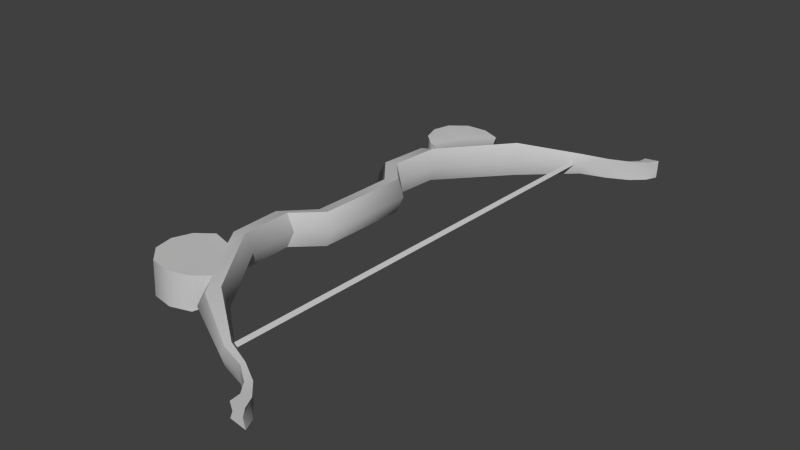 # Source: girlweapon.blend  (saved by Blender 2.74.0; exported with 4.5.12 LTS)
import bpy
from mathutils import Matrix  # noqa: F401  (used for matrix-valued properties, if any)

bpy.ops.wm.read_factory_settings(use_empty=True)
scene = bpy.context.scene
scene.name = 'Scene'

# ---- collections
col_collection_1 = bpy.data.collections.new('Collection 1'); scene.collection.children.link(col_collection_1)

# ---- materials (node trees are filled in below, after node groups)
mat_01___default_002 = bpy.data.materials.new('01 - Default.002')
mat_01___default_002.alpha_threshold = 0.0
mat_01___default_002.use_transparent_shadow = False
mat_01___default_002.diffuse_color = (0.5882, 0.5882, 0.5882, 1.0)
mat_01___default_002.specular_color = (0.9, 0.9, 0.9)
mat_01___default_002.roughness = 0.5
mat_01___default_002.specular_intensity = 0.0

# ---- material node trees

# ---- world
world_world = bpy.data.worlds.new('World'); scene.world = world_world
world_world.color = (0.05088, 0.05088, 0.05088)
world_world.use_sun_shadow = False
world_world.sun_shadow_jitter_overblur = 0.0
world_world.cycles.sampling_method = 'MANUAL'
world_world.cycles.sample_map_resolution = 256

# ---- meshes
me_untitled_002 = bpy.data.meshes.new('Untitled.002')
me_untitled_002.from_pydata([(-210.8, 688.7, 110.1), (-243.8, 688.5, 110.5), (151.4, 353.0, 39.13), (157.4, 240.1, 36.01), (125.7, 240.0, 32.8), (28.67, 528.2, 63.72), (6.836, 509.5, 52.93), (-102.7, 603.2, 90.42), (-108.7, 592.4, 86.13), (-193.0, 644.2, 105.2), (-205.8, 637.2, 102.4), (57.7, 486.3, 62.64), (120.2, 352.9, 35.86), (157.5, 532.5, 43.33), (198.5, 459.7, 36.17), (125.7, 391.2, 51.28), (105.0, 175.1, 41.95), (75.28, 183.1, 38.65), (-158.5, 619.5, 99.22), (-162.4, 612.8, 94.91), (-209.5, 666.9, 108.7), (-233.0, 664.6, 107.6), (-241.4, 688.1, 130.2), (110.4, 346.8, 74.55), (-97.5, 608.3, 108.7), (-191.2, 643.6, 122.4), (-202.3, 637.1, 123.8), (-208.3, 688.4, 125.7), (175.7, 236.6, 63.27), (-159.5, 612.5, 117.3), (-210.1, 666.4, 125.5), (-227.2, 664.3, 127.8), (130.4, 351.4, 109.4), (135.9, 238.5, 106.4), (115.6, 236.1, 71.59), (35.7, 527.2, 114.4), (-97.59, 602.5, 127.4), (42.19, 537.2, 87.86), (17.52, 507.9, 130.0), (-102.2, 591.5, 132.8), (-153.6, 618.8, 134.8), (-154.9, 621.5, 116.9), (-156.2, 611.8, 139.7), (-188.3, 643.6, 139.4), (-204.9, 666.2, 141.4), (-199.9, 636.3, 145.3), (-227.3, 663.8, 148.8), (169.5, 347.3, 66.36), (159.5, 351.8, 97.64), (165.5, 238.9, 94.52), (81.08, 520.8, 115.9), (129.9, 459.6, 107.9), (85.48, 181.6, 112.2), (65.29, 184.2, 77.51), (113.1, 173.9, 100.5), (-206.5, 688.1, 141.3), (-238.4, 687.7, 149.9), (2.174, 499.2, 92.64), (-108.1, 586.5, 109.7), (125.0, 168.9, 68.93), (193.8, 500.5, 66.09), (123.4, -194.3, 24.27), (127.6, -81.33, 25.97), (117.5, -79.16, 64.95), (113.5, -189.9, 63.25), (33.96, -371.7, 44.77), (-96.54, -449.3, 68.27), (-91.25, -455.1, 86.29), (47.59, -381.6, 68.52), (11.9, -352.8, 34.78), (-102.6, -438.4, 64.43), (-152.1, -466.6, 76.36), (-148.5, -469.3, 93.94), (-156.1, -459.7, 72.34), (-186.3, -492.0, 81.33), (-202.5, -514.9, 83.85), (-203.2, -515.2, 100.6), (-184.5, -492.0, 98.47), (-199.2, -484.9, 78.75), (-226.1, -512.9, 82.83), (61.25, -329.3, 36.52), (72.73, -345.0, 65.78), (152.4, -233.4, 56.98), (172.7, -189.4, 55.06), (154.6, -194.1, 27.68), (159.3, -81.2, 29.32), (124.5, -302.4, 20.21), (156.9, -232.0, 17.14), (76.49, -25.31, 34.19), (66.54, -28.18, 73.04), (106.2, -17.13, 37.98), (75.49, 78.89, 36.51), (65.49, 78.01, 75.34), (105.1, 78.99, 40.0), (-203.6, -536.8, 84.29), (-206.7, -537.2, 100.6), (-236.6, -537.0, 84.73), (177.5, -78.61, 56.63), (7.131, -344.2, 74.89), (-102.1, -433.5, 88.23), (-153.0, -460.1, 94.75), (-220.3, -513.4, 103.0), (-195.7, -485.7, 100.1), (126.0, -11.79, 65.13), (125.4, 78.54, 67.05), (193.5, -261.0, 50.72), (206.9, -300.7, 48.07), (137.8, -82.82, 99.59), (40.99, -372.8, 95.45), (-91.4, -450.1, 105.3), (22.58, -354.3, 111.8), (-96.18, -439.4, 111.1), (-147.2, -467.3, 111.9), (-149.9, -460.6, 117.1), (-181.6, -492.7, 115.4), (-198.0, -515.6, 116.5), (-193.3, -485.8, 121.7), (-220.4, -513.7, 124.0), (133.6, -195.8, 97.89), (162.7, -195.3, 86.12), (167.4, -82.38, 87.76), (134.4, -303.8, 91.84), (171.3, -374.8, 85.29), (211.5, -301.4, 81.2), (86.7, -26.8, 107.8), (114.3, -18.31, 96.42), (85.69, 77.4, 110.1), (113.2, 77.81, 98.51), (-199.3, -537.4, 115.5), (-231.2, -537.8, 124.1), (-96.87, 573.8, 107.6), (-87.66, 573.8, 111.4), (-89.02, 574.0, 101.5), (-93.88, 65.21, 96.94), (-86.03, 65.39, 90.83), (-84.67, 65.19, 100.7), (-81.68, -443.4, 89.97), (-83.05, -443.2, 80.13), (113.2, 538.1, 49.59), (190.0, 501.1, 38.19), (148.8, 391.0, 70.12), (185.7, 419.8, 37.14), (154.7, 391.1, 40.86), (72.62, 522.0, 54.88), (67.75, 501.1, 83.58), (64.42, 485.4, 111.1), (132.4, 390.2, 99.75), (121.6, 536.8, 110.6), (198.4, 499.9, 99.22), (165.9, 531.2, 104.4), (207.0, 458.5, 97.2), (194.1, 418.6, 98.17), (163.1, 389.8, 101.9), (128.1, -232.9, 29.19), (117.1, -379.7, 19.67), (193.4, -341.4, 9.855), (188.2, -260.2, 12.23), (201.5, -299.9, 9.574), (161.3, -373.4, 13.66), (76.36, -364.4, 25.62), (69.21, -330.5, 93.93), (127.0, -381.2, 91.3), (198.1, -261.7, 83.86), (136.1, -234.1, 86.61), (203.4, -342.9, 81.49), (166.8, -233.5, 88.77), (86.29, -365.8, 97.25), (-228.7, -537.4, 103.7), (-90.89, -443.4, 86.23), (121.5, 460.8, 46.87), (76.49, 521.4, 82.78), (202.4, 459.2, 64.07), (189.5, 419.2, 65.04), (158.5, 390.5, 68.76), (122.4, -380.5, 58.17), (81.7, -365.2, 64.12), (166.7, -374.1, 52.16), (161.3, 531.9, 71.23), (162.2, -232.8, 55.64), (117.0, 537.5, 77.49), (198.8, -342.2, 48.35)], [], [(4, 34, 23), (5, 7, 24), (7, 5, 6), (7, 18, 41), (8, 19, 18), (20, 30, 25), (10, 21, 20), (5, 37, 144), (6, 5, 11), (11, 15, 12), (140, 47, 2), (15, 2, 12), (4, 12, 2), (11, 143, 169), (143, 138, 169), (13, 139, 169), (14, 141, 169), (142, 15, 169), (15, 11, 169), (17, 53, 34), (16, 17, 4), (17, 91, 92), (91, 17, 16), (138, 13, 169), (139, 14, 169), (141, 142, 169), (9, 25, 41), (19, 10, 9), (0, 27, 30), (21, 1, 0), (3, 2, 47), (6, 12, 23), (8, 6, 57), (19, 8, 58), (31, 21, 10), (59, 16, 3), (93, 16, 59), (170, 179, 138), (60, 139, 13), (172, 141, 14), (142, 173, 140), (139, 60, 171), (13, 138, 179), (141, 172, 173), (143, 11, 144), (0, 1, 22), (10, 19, 29), (22, 1, 21), (21, 31, 22), (23, 34, 33), (35, 37, 24), (36, 39, 38), (36, 24, 41), (39, 36, 40), (44, 43, 25), (45, 43, 44), (35, 145, 144), (38, 145, 35), (145, 38, 32), (140, 146, 48), (146, 32, 48), (33, 49, 48), (145, 51, 50), (50, 51, 147), (149, 51, 148), (150, 51, 151), (152, 51, 146), (146, 51, 145), (52, 33, 34), (54, 49, 33), (52, 53, 92), (54, 52, 126), (147, 51, 149), (148, 51, 150), (151, 51, 152), (43, 40, 41), (42, 40, 43), (55, 44, 30), (46, 44, 55), (49, 28, 47), (38, 57, 23), (39, 58, 57), (42, 29, 58), (31, 26, 45), (59, 28, 49), (127, 104, 59), (147, 179, 170), (60, 177, 149), (172, 171, 150), (152, 146, 140), (171, 60, 148), (147, 149, 177), (151, 152, 173), (50, 170, 144), (55, 27, 22), (45, 26, 29), (22, 31, 46), (46, 56, 22), (64, 63, 62), (65, 68, 67), (66, 70, 69), (66, 67, 72), (70, 66, 71), (75, 74, 77), (78, 74, 75), (65, 80, 81), (69, 80, 65), (80, 69, 61), (82, 153, 84), (153, 61, 84), (62, 85, 84), (80, 86, 159), (159, 86, 154), (158, 86, 155), (157, 86, 156), (87, 86, 153), (153, 86, 80), (88, 62, 63), (90, 85, 62), (88, 89, 92), (90, 88, 91), (154, 86, 158), (155, 86, 157), (156, 86, 87), (74, 71, 72), (73, 71, 74), (94, 75, 76), (79, 75, 94), (85, 97, 83), (69, 98, 64), (70, 99, 98), (73, 100, 99), (101, 102, 78), (103, 97, 85), (93, 104, 103), (175, 159, 154), (158, 155, 180), (157, 156, 105), (87, 153, 82), (155, 157, 106), (154, 158, 176), (178, 105, 156), (81, 80, 159), (94, 95, 167), (78, 102, 100), (167, 101, 79), (79, 96, 167), (107, 63, 64), (108, 109, 67), (109, 108, 110), (109, 112, 72), (111, 113, 112), (115, 76, 77), (116, 117, 115), (108, 68, 81), (110, 108, 160), (160, 163, 118), (82, 83, 119), (163, 119, 118), (107, 118, 119), (160, 166, 121), (166, 161, 121), (122, 164, 121), (123, 162, 121), (165, 163, 121), (163, 160, 121), (124, 89, 63), (125, 124, 107), (124, 126, 92), (126, 124, 125), (161, 122, 121), (164, 123, 121), (162, 165, 121), (114, 77, 72), (113, 116, 114), (128, 95, 76), (117, 129, 128), (120, 119, 83), (110, 118, 64), (111, 110, 98), (113, 111, 99), (101, 117, 116), (103, 125, 120), (127, 125, 103), (166, 175, 174), (176, 180, 164), (123, 106, 105), (82, 163, 165), (164, 180, 106), (122, 161, 174), (162, 105, 178), (166, 160, 81), (128, 129, 167), (116, 113, 100), (167, 129, 117), (117, 101, 167), (130, 133, 135), (131, 135, 134), (130, 132, 134), (134, 133, 130), (135, 133, 168), (134, 135, 136), (168, 133, 134), (134, 137, 168), (12, 4, 23), (37, 5, 24), (8, 7, 6), (24, 7, 41), (7, 8, 18), (9, 20, 25), (9, 10, 20), (11, 5, 144), (6, 11, 12), (15, 140, 2), (3, 4, 2), (4, 17, 34), (3, 16, 4), (53, 17, 92), (93, 91, 16), (18, 9, 41), (18, 19, 9), (20, 0, 30), (20, 21, 0), (28, 3, 47), (57, 6, 23), (58, 8, 57), (29, 19, 58), (26, 31, 10), (28, 59, 3), (104, 93, 59), (143, 170, 138), (177, 60, 13), (171, 172, 14), (15, 142, 140), (14, 139, 171), (177, 13, 179), (142, 141, 173), (170, 143, 144), (27, 0, 22), (26, 10, 29), (32, 23, 33), (36, 35, 24), (35, 36, 38), (40, 36, 41), (42, 39, 40), (30, 44, 25), (46, 45, 44), (37, 35, 144), (146, 145, 32), (47, 140, 48), (32, 33, 48), (53, 52, 34), (52, 54, 33), (126, 52, 92), (127, 54, 126), (25, 43, 41), (45, 42, 43), (27, 55, 30), (56, 46, 55), (48, 49, 47), (32, 38, 23), (38, 39, 57), (39, 42, 58), (46, 31, 45), (54, 59, 49), (54, 127, 59), (50, 147, 170), (148, 60, 149), (151, 172, 150), (173, 152, 140), (150, 171, 148), (179, 147, 177), (172, 151, 173), (145, 50, 144), (56, 55, 22), (42, 45, 29), (61, 64, 62), (66, 65, 67), (65, 66, 69), (71, 66, 72), (73, 70, 71), (76, 75, 77), (79, 78, 75), (68, 65, 81), (153, 80, 61), (83, 82, 84), (61, 62, 84), (89, 88, 63), (88, 90, 62), (91, 88, 92), (93, 90, 91), (77, 74, 72), (78, 73, 74), (95, 94, 76), (96, 79, 94), (84, 85, 83), (61, 69, 64), (69, 70, 98), (70, 73, 99), (79, 101, 78), (90, 103, 85), (90, 93, 103), (174, 175, 154), (176, 158, 180), (106, 157, 105), (178, 87, 82), (180, 155, 106), (174, 154, 176), (87, 178, 156), (175, 81, 159), (96, 94, 167), (73, 78, 100), (118, 107, 64), (68, 108, 67), (111, 109, 110), (67, 109, 72), (109, 111, 112), (114, 115, 77), (114, 116, 115), (160, 108, 81), (110, 160, 118), (163, 82, 119), (120, 107, 119), (107, 124, 63), (120, 125, 107), (89, 124, 92), (127, 126, 125), (112, 114, 72), (112, 113, 114), (115, 128, 76), (115, 117, 128), (97, 120, 83), (98, 110, 64), (99, 111, 98), (100, 113, 99), (102, 101, 116), (97, 103, 120), (104, 127, 103), (161, 166, 174), (122, 176, 164), (162, 123, 105), (178, 82, 165), (123, 164, 106), (176, 122, 174), (165, 162, 178), (175, 166, 81), (95, 128, 167), (102, 116, 100), (131, 130, 135), (132, 131, 134), (136, 135, 168), (137, 134, 136)])
me_untitled_002.polygons.foreach_set('use_smooth', [True] * 352)
_k = set([(0, 1), (0, 20), (0, 27), (1, 21), (1, 22), (2, 3), (2, 15), (3, 16), (4, 12), (4, 17), (4, 34), (5, 7), (5, 11), (6, 8), (6, 12), (7, 18), (8, 19), (9, 18), (9, 20), (10, 19), (10, 21), (11, 143), (11, 144), (13, 138), (13, 139), (14, 139), (14, 141), (15, 140), (15, 142), (16, 93), (17, 91), (22, 56), (27, 55), (32, 33), (32, 38), (33, 34), (33, 52), (35, 36), (35, 145), (36, 40), (38, 39), (39, 42), (40, 43), (42, 45), (43, 44), (44, 55), (45, 46), (46, 56), (48, 49), (48, 146), (49, 54), (50, 145), (50, 147), (52, 126), (54, 127), (55, 56), (61, 62), (61, 69), (62, 63), (62, 88), (63, 107), (65, 66), (65, 80), (66, 71), (69, 70), (70, 73), (71, 74), (73, 78), (74, 75), (75, 94), (78, 79), (79, 96), (80, 81), (80, 159), (81, 160), (82, 153), (82, 163), (84, 85), (84, 153), (85, 90), (87, 153), (87, 156), (88, 91), (90, 93), (94, 95), (94, 96), (95, 128), (96, 167), (107, 118), (107, 124), (108, 109), (108, 160), (109, 112), (110, 111), (110, 118), (111, 113), (112, 114), (113, 116), (114, 115), (115, 128), (116, 117), (117, 129), (119, 120), (119, 163), (120, 125), (122, 161), (122, 164), (123, 162), (123, 164), (124, 126), (125, 127), (128, 129), (129, 167), (130, 133), (131, 135), (132, 134), (133, 168), (134, 137), (135, 136), (138, 143), (140, 146), (141, 142), (144, 145), (146, 152), (147, 149), (148, 149), (148, 150), (150, 151), (151, 152), (154, 158), (154, 159), (155, 157), (155, 158), (156, 157), (160, 166), (161, 166), (162, 165), (163, 165)])
me_untitled_002.attributes.new('sharp_edge', 'BOOLEAN', 'EDGE').data.foreach_set('value', [ (min(e.vertices), max(e.vertices)) in _k for e in me_untitled_002.edges])
_uv = me_untitled_002.uv_layers.new(name='UVChannel_1')
_uv.uv.foreach_set('vector', [0.2838, 0.4637, 0.2583, 0.4637, 0.2575, 0.5257, 0.2519, 0.6376, 0.1944, 0.7079, 0.2053, 0.7178, 0.1944, 0.7079, 0.2519, 0.6376, 0.2375, 0.6319, 0.1944, 0.7079, 0.1718, 0.7361, 0.1808, 0.7427, 0.1887, 0.7038, 0.1667, 0.7314, 0.1718, 0.7361, 0.1473, 0.7751, 0.1604, 0.7771, 0.167, 0.7626, 0.1477, 0.7543, 0.1342, 0.7717, 0.1473, 0.7751, 0.2519, 0.6376, 0.2723, 0.6509, 0.2846, 0.6276, 0.2375, 0.6319, 0.2519, 0.6376, 0.2637, 0.612, 0.2637, 0.612, 0.2905, 0.5509, 0.2827, 0.5257, 0.3174, 0.5534, 0.3254, 0.5257, 0.3006, 0.5257, 0.2905, 0.5509, 0.3006, 0.5257, 0.2827, 0.5257, 0.2838, 0.4637, 0.2827, 0.5257, 0.3006, 0.5257, 0.4219, 0.3933, 0.4321, 0.4144, 0.384, 0.4169, 0.4321, 0.4144, 0.4233, 0.4409, 0.384, 0.4169, 0.4029, 0.4615, 0.3752, 0.4665, 0.384, 0.4169, 0.3525, 0.4557, 0.339, 0.4346, 0.384, 0.4169, 0.3381, 0.4082, 0.3502, 0.3931, 0.384, 0.4169, 0.3502, 0.3931, 0.4219, 0.3933, 0.384, 0.4169, 0.2677, 0.4212, 0.2427, 0.4212, 0.2583, 0.4637, 0.2851, 0.4212, 0.2677, 0.4212, 0.2838, 0.4637, 0.2677, 0.4212, 0.2683, 0.3663, 0.2425, 0.3663, 0.2683, 0.3663, 0.2677, 0.4212, 0.2851, 0.4212, 0.4233, 0.4409, 0.4029, 0.4615, 0.384, 0.4169, 0.3752, 0.4665, 0.3525, 0.4557, 0.384, 0.4169, 0.339, 0.4346, 0.3381, 0.4082, 0.384, 0.4169, 0.1559, 0.7575, 0.167, 0.7626, 0.1808, 0.7427, 0.1667, 0.7314, 0.1477, 0.7543, 0.1559, 0.7575, 0.1462, 0.7844, 0.1572, 0.7884, 0.1604, 0.7771, 0.1342, 0.7717, 0.1265, 0.784, 0.1462, 0.7844, 0.3016, 0.4637, 0.3006, 0.5257, 0.3254, 0.5257, 0.2375, 0.6319, 0.2827, 0.5257, 0.2575, 0.5257, 0.1887, 0.7038, 0.2375, 0.6319, 0.2148, 0.6221, 0.1667, 0.7314, 0.1887, 0.7038, 0.1763, 0.6958, 0.1244, 0.7639, 0.1342, 0.7717, 0.1477, 0.7543, 0.3108, 0.4212, 0.2851, 0.4212, 0.3016, 0.4637, 0.2855, 0.3663, 0.2851, 0.4212, 0.3108, 0.4212, 0.1472, 0.6629, 0.1472, 0.6362, 0.1711, 0.6356, 0.1472, 0.5817, 0.1711, 0.5814, 0.1711, 0.6081, 0.1472, 0.5336, 0.1711, 0.5336, 0.1711, 0.5575, 0.1711, 0.5086, 0.1472, 0.5085, 0.1472, 0.5024, 0.1711, 0.5814, 0.1472, 0.5817, 0.1472, 0.5576, 0.1711, 0.6081, 0.1711, 0.6356, 0.1472, 0.6362, 0.1711, 0.5336, 0.1472, 0.5336, 0.1472, 0.5085, 0.1711, 0.6621, 0.1711, 0.6844, 0.1472, 0.6756, 0.1462, 0.7844, 0.1265, 0.784, 0.1293, 0.7961, 0.1477, 0.7543, 0.1667, 0.7314, 0.1559, 0.723, 0.1165, 0.7762, 0.1265, 0.784, 0.1342, 0.7717, 0.1342, 0.7717, 0.1244, 0.7639, 0.1165, 0.7762, 0.2575, 0.5257, 0.2583, 0.4637, 0.2838, 0.4637, 0.2519, 0.6376, 0.2723, 0.6509, 0.2053, 0.7178, 0.1944, 0.7079, 0.1887, 0.7038, 0.2375, 0.6319, 0.1944, 0.7079, 0.2053, 0.7178, 0.1808, 0.7427, 0.1887, 0.7038, 0.1944, 0.7079, 0.1718, 0.7361, 0.1473, 0.7751, 0.1559, 0.7575, 0.167, 0.7626, 0.1477, 0.7543, 0.1559, 0.7575, 0.1473, 0.7751, 0.2519, 0.6376, 0.2637, 0.612, 0.2846, 0.6276, 0.2375, 0.6319, 0.2637, 0.612, 0.2519, 0.6376, 0.2637, 0.612, 0.2375, 0.6319, 0.2827, 0.5257, 0.3174, 0.5534, 0.2905, 0.5509, 0.3006, 0.5257, 0.2905, 0.5509, 0.2827, 0.5257, 0.3006, 0.5257, 0.2838, 0.4637, 0.3016, 0.4637, 0.3006, 0.5257, 0.4219, 0.3933, 0.384, 0.4169, 0.4321, 0.4144, 0.4321, 0.4144, 0.384, 0.4169, 0.4233, 0.4409, 0.4029, 0.4615, 0.384, 0.4169, 0.3752, 0.4665, 0.3525, 0.4557, 0.384, 0.4169, 0.339, 0.4346, 0.3381, 0.4082, 0.384, 0.4169, 0.3502, 0.3931, 0.3502, 0.3931, 0.384, 0.4169, 0.4219, 0.3933, 0.2677, 0.4212, 0.2838, 0.4637, 0.2583, 0.4637, 0.2851, 0.4212, 0.3016, 0.4637, 0.2838, 0.4637, 0.2677, 0.4212, 0.2427, 0.4212, 0.2425, 0.3663, 0.2851, 0.4212, 0.2677, 0.4212, 0.2683, 0.3663, 0.4233, 0.4409, 0.384, 0.4169, 0.4029, 0.4615, 0.3752, 0.4665, 0.384, 0.4169, 0.3525, 0.4557, 0.339, 0.4346, 0.384, 0.4169, 0.3381, 0.4082, 0.1559, 0.7575, 0.1718, 0.7361, 0.1808, 0.7427, 0.1667, 0.7314, 0.1718, 0.7361, 0.1559, 0.7575, 0.1462, 0.7844, 0.1473, 0.7751, 0.1604, 0.7771, 0.1342, 0.7717, 0.1473, 0.7751, 0.1462, 0.7844, 0.3016, 0.4637, 0.3267, 0.4637, 0.3254, 0.5257, 0.2375, 0.6319, 0.2148, 0.6221, 0.2575, 0.5257, 0.1887, 0.7038, 0.1763, 0.6958, 0.2148, 0.6221, 0.1667, 0.7314, 0.1559, 0.723, 0.1763, 0.6958, 0.1244, 0.7639, 0.1373, 0.7462, 0.1477, 0.7543, 0.3108, 0.4212, 0.3267, 0.4637, 0.3016, 0.4637, 0.2855, 0.3663, 0.3107, 0.3663, 0.3108, 0.4212, 0.1711, 0.6356, 0.1472, 0.6362, 0.1472, 0.6629, 0.1472, 0.5817, 0.1472, 0.6086, 0.1711, 0.6081, 0.1472, 0.5336, 0.1472, 0.5576, 0.1711, 0.5575, 0.1711, 0.5086, 0.1711, 0.4901, 0.1472, 0.5024, 0.1472, 0.5576, 0.1472, 0.5817, 0.1711, 0.5814, 0.1711, 0.6356, 0.1711, 0.6081, 0.1472, 0.6086, 0.1711, 0.5336, 0.1711, 0.5086, 0.1472, 0.5085, 0.1711, 0.6621, 0.1472, 0.6629, 0.1472, 0.6756, 0.1462, 0.7844, 0.1428, 0.7964, 0.1293, 0.7961, 0.1477, 0.7543, 0.1373, 0.7462, 0.1559, 0.723, 0.1165, 0.7762, 0.1244, 0.7639, 0.1342, 0.7717, 0.1342, 0.7717, 0.1265, 0.784, 0.1165, 0.7762, 0.2575, 0.5257, 0.2583, 0.4637, 0.2838, 0.4637, 0.2519, 0.6376, 0.2723, 0.6509, 0.2053, 0.7178, 0.1944, 0.7079, 0.1887, 0.7038, 0.2375, 0.6319, 0.1944, 0.7079, 0.2053, 0.7178, 0.1808, 0.7427, 0.1887, 0.7038, 0.1944, 0.7079, 0.1718, 0.7361, 0.1473, 0.7751, 0.1559, 0.7575, 0.167, 0.7626, 0.1477, 0.7543, 0.1559, 0.7575, 0.1473, 0.7751, 0.2519, 0.6376, 0.2637, 0.612, 0.2846, 0.6276, 0.2375, 0.6319, 0.2637, 0.612, 0.2519, 0.6376, 0.2637, 0.612, 0.2375, 0.6319, 0.2827, 0.5257, 0.3174, 0.5534, 0.2905, 0.5509, 0.3006, 0.5257, 0.2905, 0.5509, 0.2827, 0.5257, 0.3006, 0.5257, 0.2838, 0.4637, 0.3016, 0.4637, 0.3006, 0.5257, 0.4219, 0.3933, 0.384, 0.4169, 0.4321, 0.4144, 0.4321, 0.4144, 0.384, 0.4169, 0.4233, 0.4409, 0.4029, 0.4615, 0.384, 0.4169, 0.3752, 0.4665, 0.3525, 0.4557, 0.384, 0.4169, 0.339, 0.4346, 0.3381, 0.4082, 0.384, 0.4169, 0.3502, 0.3931, 0.3502, 0.3931, 0.384, 0.4169, 0.4219, 0.3933, 0.2677, 0.4212, 0.2838, 0.4637, 0.2583, 0.4637, 0.2851, 0.4212, 0.3016, 0.4637, 0.2838, 0.4637, 0.2677, 0.4212, 0.2427, 0.4212, 0.2425, 0.3663, 0.2851, 0.4212, 0.2677, 0.4212, 0.2683, 0.3663, 0.4233, 0.4409, 0.384, 0.4169, 0.4029, 0.4615, 0.3752, 0.4665, 0.384, 0.4169, 0.3525, 0.4557, 0.339, 0.4346, 0.384, 0.4169, 0.3381, 0.4082, 0.1559, 0.7575, 0.1718, 0.7361, 0.1808, 0.7427, 0.1667, 0.7314, 0.1718, 0.7361, 0.1559, 0.7575, 0.1462, 0.7844, 0.1473, 0.7751, 0.1604, 0.7771, 0.1342, 0.7717, 0.1473, 0.7751, 0.1462, 0.7844, 0.3016, 0.4637, 0.3267, 0.4637, 0.3254, 0.5257, 0.2375, 0.6319, 0.2148, 0.6221, 0.2575, 0.5257, 0.1887, 0.7038, 0.1763, 0.6958, 0.2148, 0.6221, 0.1667, 0.7314, 0.1559, 0.723, 0.1763, 0.6958, 0.1244, 0.7639, 0.1373, 0.7462, 0.1477, 0.7543, 0.3108, 0.4212, 0.3267, 0.4637, 0.3016, 0.4637, 0.2855, 0.3663, 0.3107, 0.3663, 0.3108, 0.4212, 0.1472, 0.6629, 0.1711, 0.6621, 0.1711, 0.6356, 0.1711, 0.6081, 0.1711, 0.5814, 0.1472, 0.5817, 0.1711, 0.5575, 0.1711, 0.5336, 0.1472, 0.5336, 0.1711, 0.5086, 0.1711, 0.4901, 0.1472, 0.5024, 0.1711, 0.5814, 0.1711, 0.5575, 0.1472, 0.5576, 0.1711, 0.6356, 0.1711, 0.6081, 0.1472, 0.6086, 0.1472, 0.5085, 0.1472, 0.5336, 0.1711, 0.5336, 0.1472, 0.6756, 0.1711, 0.6844, 0.1711, 0.6621, 0.1462, 0.7844, 0.1428, 0.7964, 0.1293, 0.7961, 0.1477, 0.7543, 0.1373, 0.7462, 0.1559, 0.723, 0.1165, 0.7762, 0.1244, 0.7639, 0.1342, 0.7717, 0.1342, 0.7717, 0.1265, 0.784, 0.1165, 0.7762, 0.2838, 0.4637, 0.2583, 0.4637, 0.2575, 0.5257, 0.2519, 0.6376, 0.1944, 0.7079, 0.2053, 0.7178, 0.1944, 0.7079, 0.2519, 0.6376, 0.2375, 0.6319, 0.1944, 0.7079, 0.1718, 0.7361, 0.1808, 0.7427, 0.1887, 0.7038, 0.1667, 0.7314, 0.1718, 0.7361, 0.1473, 0.7751, 0.1604, 0.7771, 0.167, 0.7626, 0.1477, 0.7543, 0.1342, 0.7717, 0.1473, 0.7751, 0.2519, 0.6376, 0.2723, 0.6509, 0.2846, 0.6276, 0.2375, 0.6319, 0.2519, 0.6376, 0.2637, 0.612, 0.2637, 0.612, 0.2905, 0.5509, 0.2827, 0.5257, 0.3174, 0.5534, 0.3254, 0.5257, 0.3006, 0.5257, 0.2905, 0.5509, 0.3006, 0.5257, 0.2827, 0.5257, 0.2838, 0.4637, 0.2827, 0.5257, 0.3006, 0.5257, 0.4219, 0.3933, 0.4321, 0.4144, 0.384, 0.4169, 0.4321, 0.4144, 0.4233, 0.4409, 0.384, 0.4169, 0.4029, 0.4615, 0.3752, 0.4665, 0.384, 0.4169, 0.3525, 0.4557, 0.339, 0.4346, 0.384, 0.4169, 0.3381, 0.4082, 0.3502, 0.3931, 0.384, 0.4169, 0.3502, 0.3931, 0.4219, 0.3933, 0.384, 0.4169, 0.2677, 0.4212, 0.2427, 0.4212, 0.2583, 0.4637, 0.2851, 0.4212, 0.2677, 0.4212, 0.2838, 0.4637, 0.2677, 0.4212, 0.2683, 0.3663, 0.2425, 0.3663, 0.2683, 0.3663, 0.2677, 0.4212, 0.2851, 0.4212, 0.4233, 0.4409, 0.4029, 0.4615, 0.384, 0.4169, 0.3752, 0.4665, 0.3525, 0.4557, 0.384, 0.4169, 0.339, 0.4346, 0.3381, 0.4082, 0.384, 0.4169, 0.1559, 0.7575, 0.167, 0.7626, 0.1808, 0.7427, 0.1667, 0.7314, 0.1477, 0.7543, 0.1559, 0.7575, 0.1462, 0.7844, 0.1572, 0.7884, 0.1604, 0.7771, 0.1342, 0.7717, 0.1265, 0.784, 0.1462, 0.7844, 0.3016, 0.4637, 0.3006, 0.5257, 0.3254, 0.5257, 0.2375, 0.6319, 0.2827, 0.5257, 0.2575, 0.5257, 0.1887, 0.7038, 0.2375, 0.6319, 0.2148, 0.6221, 0.1667, 0.7314, 0.1887, 0.7038, 0.1763, 0.6958, 0.1244, 0.7639, 0.1342, 0.7717, 0.1477, 0.7543, 0.3108, 0.4212, 0.2851, 0.4212, 0.3016, 0.4637, 0.2855, 0.3663, 0.2851, 0.4212, 0.3108, 0.4212, 0.1711, 0.6621, 0.1472, 0.6629, 0.1472, 0.6362, 0.1472, 0.6086, 0.1472, 0.5817, 0.1711, 0.5814, 0.1711, 0.5575, 0.1472, 0.5576, 0.1472, 0.5336, 0.1472, 0.5024, 0.1711, 0.4901, 0.1711, 0.5086, 0.1711, 0.5814, 0.1472, 0.5817, 0.1472, 0.5576, 0.1711, 0.6081, 0.1711, 0.6356, 0.1472, 0.6362, 0.1711, 0.5336, 0.1472, 0.5336, 0.1472, 0.5085, 0.1711, 0.6621, 0.1711, 0.6844, 0.1472, 0.6756, 0.1462, 0.7844, 0.1265, 0.784, 0.1293, 0.7961, 0.1477, 0.7543, 0.1667, 0.7314, 0.1559, 0.723, 0.1165, 0.7762, 0.1265, 0.784, 0.1342, 0.7717, 0.1342, 0.7717, 0.1244, 0.7639, 0.1165, 0.7762, 0.1777, 0.6661, 0.1777, 0.5709, 0.1798, 0.5709, 0.1798, 0.6661, 0.1798, 0.5709, 0.1777, 0.5709, 0.1757, 0.6661, 0.1777, 0.6661, 0.1777, 0.5709, 0.1777, 0.5709, 0.1757, 0.5709, 0.1757, 0.6661, 0.1798, 0.5709, 0.1777, 0.5709, 0.1777, 0.6661, 0.1777, 0.5709, 0.1798, 0.5709, 0.1798, 0.6661, 0.1757, 0.6661, 0.1757, 0.5709, 0.1777, 0.5709, 0.1777, 0.5709, 0.1777, 0.6661, 0.1757, 0.6661, 0.2827, 0.5257, 0.2838, 0.4637, 0.2575, 0.5257, 0.2723, 0.6509, 0.2519, 0.6376, 0.2053, 0.7178, 0.1887, 0.7038, 0.1944, 0.7079, 0.2375, 0.6319, 0.2053, 0.7178, 0.1944, 0.7079, 0.1808, 0.7427, 0.1944, 0.7079, 0.1887, 0.7038, 0.1718, 0.7361, 0.1559, 0.7575, 0.1473, 0.7751, 0.167, 0.7626, 0.1559, 0.7575, 0.1477, 0.7543, 0.1473, 0.7751, 0.2637, 0.612, 0.2519, 0.6376, 0.2846, 0.6276, 0.2375, 0.6319, 0.2637, 0.612, 0.2827, 0.5257, 0.2905, 0.5509, 0.3174, 0.5534, 0.3006, 0.5257, 0.3016, 0.4637, 0.2838, 0.4637, 0.3006, 0.5257, 0.2838, 0.4637, 0.2677, 0.4212, 0.2583, 0.4637, 0.3016, 0.4637, 0.2851, 0.4212, 0.2838, 0.4637, 0.2427, 0.4212, 0.2677, 0.4212, 0.2425, 0.3663, 0.2855, 0.3663, 0.2683, 0.3663, 0.2851, 0.4212, 0.1718, 0.7361, 0.1559, 0.7575, 0.1808, 0.7427, 0.1718, 0.7361, 0.1667, 0.7314, 0.1559, 0.7575, 0.1473, 0.7751, 0.1462, 0.7844, 0.1604, 0.7771, 0.1473, 0.7751, 0.1342, 0.7717, 0.1462, 0.7844, 0.3267, 0.4637, 0.3016, 0.4637, 0.3254, 0.5257, 0.2148, 0.6221, 0.2375, 0.6319, 0.2575, 0.5257, 0.1763, 0.6958, 0.1887, 0.7038, 0.2148, 0.6221, 0.1559, 0.723, 0.1667, 0.7314, 0.1763, 0.6958, 0.1373, 0.7462, 0.1244, 0.7639, 0.1477, 0.7543, 0.3267, 0.4637, 0.3108, 0.4212, 0.3016, 0.4637, 0.3107, 0.3663, 0.2855, 0.3663, 0.3108, 0.4212, 0.1711, 0.6621, 0.1472, 0.6629, 0.1711, 0.6356, 0.1472, 0.6086, 0.1472, 0.5817, 0.1711, 0.6081, 0.1472, 0.5576, 0.1472, 0.5336, 0.1711, 0.5575, 0.1711, 0.4901, 0.1711, 0.5086, 0.1472, 0.5024, 0.1711, 0.5575, 0.1711, 0.5814, 0.1472, 0.5576, 0.1472, 0.6086, 0.1711, 0.6081, 0.1472, 0.6362, 0.1711, 0.5086, 0.1711, 0.5336, 0.1472, 0.5085, 0.1472, 0.6629, 0.1711, 0.6621, 0.1472, 0.6756, 0.1428, 0.7964, 0.1462, 0.7844, 0.1293, 0.7961, 0.1373, 0.7462, 0.1477, 0.7543, 0.1559, 0.723, 0.2827, 0.5257, 0.2575, 0.5257, 0.2838, 0.4637, 0.1944, 0.7079, 0.2519, 0.6376, 0.2053, 0.7178, 0.2519, 0.6376, 0.1944, 0.7079, 0.2375, 0.6319, 0.1718, 0.7361, 0.1944, 0.7079, 0.1808, 0.7427, 0.1667, 0.7314, 0.1887, 0.7038, 0.1718, 0.7361, 0.1604, 0.7771, 0.1473, 0.7751, 0.167, 0.7626, 0.1342, 0.7717, 0.1477, 0.7543, 0.1473, 0.7751, 0.2723, 0.6509, 0.2519, 0.6376, 0.2846, 0.6276, 0.2905, 0.5509, 0.2637, 0.612, 0.2827, 0.5257, 0.3254, 0.5257, 0.3174, 0.5534, 0.3006, 0.5257, 0.2827, 0.5257, 0.2838, 0.4637, 0.3006, 0.5257, 0.2427, 0.4212, 0.2677, 0.4212, 0.2583, 0.4637, 0.2677, 0.4212, 0.2851, 0.4212, 0.2838, 0.4637, 0.2683, 0.3663, 0.2677, 0.4212, 0.2425, 0.3663, 0.2855, 0.3663, 0.2851, 0.4212, 0.2683, 0.3663, 0.167, 0.7626, 0.1559, 0.7575, 0.1808, 0.7427, 0.1477, 0.7543, 0.1667, 0.7314, 0.1559, 0.7575, 0.1572, 0.7884, 0.1462, 0.7844, 0.1604, 0.7771, 0.1265, 0.784, 0.1342, 0.7717, 0.1462, 0.7844, 0.3006, 0.5257, 0.3016, 0.4637, 0.3254, 0.5257, 0.2827, 0.5257, 0.2375, 0.6319, 0.2575, 0.5257, 0.2375, 0.6319, 0.1887, 0.7038, 0.2148, 0.6221, 0.1887, 0.7038, 0.1667, 0.7314, 0.1763, 0.6958, 0.1342, 0.7717, 0.1244, 0.7639, 0.1477, 0.7543, 0.2851, 0.4212, 0.3108, 0.4212, 0.3016, 0.4637, 0.2851, 0.4212, 0.2855, 0.3663, 0.3108, 0.4212, 0.1711, 0.6621, 0.1711, 0.6356, 0.1472, 0.6629, 0.1711, 0.5814, 0.1472, 0.5817, 0.1711, 0.6081, 0.1711, 0.5336, 0.1472, 0.5336, 0.1711, 0.5575, 0.1472, 0.5085, 0.1711, 0.5086, 0.1472, 0.5024, 0.1711, 0.5575, 0.1472, 0.5576, 0.1711, 0.5814, 0.1472, 0.6362, 0.1711, 0.6356, 0.1472, 0.6086, 0.1472, 0.5336, 0.1711, 0.5336, 0.1472, 0.5085, 0.1711, 0.6844, 0.1711, 0.6621, 0.1472, 0.6756, 0.1265, 0.784, 0.1462, 0.7844, 0.1293, 0.7961, 0.1667, 0.7314, 0.1477, 0.7543, 0.1559, 0.723, 0.2827, 0.5257, 0.2575, 0.5257, 0.2838, 0.4637, 0.1944, 0.7079, 0.2519, 0.6376, 0.2053, 0.7178, 0.2519, 0.6376, 0.1944, 0.7079, 0.2375, 0.6319, 0.1718, 0.7361, 0.1944, 0.7079, 0.1808, 0.7427, 0.1667, 0.7314, 0.1887, 0.7038, 0.1718, 0.7361, 0.1604, 0.7771, 0.1473, 0.7751, 0.167, 0.7626, 0.1342, 0.7717, 0.1477, 0.7543, 0.1473, 0.7751, 0.2723, 0.6509, 0.2519, 0.6376, 0.2846, 0.6276, 0.2905, 0.5509, 0.2637, 0.612, 0.2827, 0.5257, 0.3254, 0.5257, 0.3174, 0.5534, 0.3006, 0.5257, 0.2827, 0.5257, 0.2838, 0.4637, 0.3006, 0.5257, 0.2427, 0.4212, 0.2677, 0.4212, 0.2583, 0.4637, 0.2677, 0.4212, 0.2851, 0.4212, 0.2838, 0.4637, 0.2683, 0.3663, 0.2677, 0.4212, 0.2425, 0.3663, 0.2855, 0.3663, 0.2851, 0.4212, 0.2683, 0.3663, 0.167, 0.7626, 0.1559, 0.7575, 0.1808, 0.7427, 0.1477, 0.7543, 0.1667, 0.7314, 0.1559, 0.7575, 0.1572, 0.7884, 0.1462, 0.7844, 0.1604, 0.7771, 0.1265, 0.784, 0.1342, 0.7717, 0.1462, 0.7844, 0.3006, 0.5257, 0.3016, 0.4637, 0.3254, 0.5257, 0.2827, 0.5257, 0.2375, 0.6319, 0.2575, 0.5257, 0.2375, 0.6319, 0.1887, 0.7038, 0.2148, 0.6221, 0.1887, 0.7038, 0.1667, 0.7314, 0.1763, 0.6958, 0.1342, 0.7717, 0.1244, 0.7639, 0.1477, 0.7543, 0.2851, 0.4212, 0.3108, 0.4212, 0.3016, 0.4637, 0.2851, 0.4212, 0.2855, 0.3663, 0.3108, 0.4212, 0.1472, 0.6362, 0.1472, 0.6629, 0.1711, 0.6356, 0.1472, 0.6086, 0.1711, 0.6081, 0.1472, 0.5817, 0.1472, 0.5576, 0.1711, 0.5575, 0.1472, 0.5336, 0.1472, 0.5085, 0.1711, 0.5086, 0.1472, 0.5024, 0.1472, 0.5817, 0.1711, 0.5814, 0.1472, 0.5576, 0.1472, 0.6362, 0.1711, 0.6356, 0.1472, 0.6086, 0.1711, 0.5086, 0.1472, 0.5085, 0.1711, 0.5336, 0.1472, 0.6629, 0.1472, 0.6756, 0.1711, 0.6621, 0.1265, 0.784, 0.1462, 0.7844, 0.1293, 0.7961, 0.1667, 0.7314, 0.1477, 0.7543, 0.1559, 0.723, 0.2827, 0.5257, 0.2838, 0.4637, 0.2575, 0.5257, 0.2723, 0.6509, 0.2519, 0.6376, 0.2053, 0.7178, 0.1887, 0.7038, 0.1944, 0.7079, 0.2375, 0.6319, 0.2053, 0.7178, 0.1944, 0.7079, 0.1808, 0.7427, 0.1944, 0.7079, 0.1887, 0.7038, 0.1718, 0.7361, 0.1559, 0.7575, 0.1473, 0.7751, 0.167, 0.7626, 0.1559, 0.7575, 0.1477, 0.7543, 0.1473, 0.7751, 0.2637, 0.612, 0.2519, 0.6376, 0.2846, 0.6276, 0.2375, 0.6319, 0.2637, 0.612, 0.2827, 0.5257, 0.2905, 0.5509, 0.3174, 0.5534, 0.3006, 0.5257, 0.3016, 0.4637, 0.2838, 0.4637, 0.3006, 0.5257, 0.2838, 0.4637, 0.2677, 0.4212, 0.2583, 0.4637, 0.3016, 0.4637, 0.2851, 0.4212, 0.2838, 0.4637, 0.2427, 0.4212, 0.2677, 0.4212, 0.2425, 0.3663, 0.2855, 0.3663, 0.2683, 0.3663, 0.2851, 0.4212, 0.1718, 0.7361, 0.1559, 0.7575, 0.1808, 0.7427, 0.1718, 0.7361, 0.1667, 0.7314, 0.1559, 0.7575, 0.1473, 0.7751, 0.1462, 0.7844, 0.1604, 0.7771, 0.1473, 0.7751, 0.1342, 0.7717, 0.1462, 0.7844, 0.3267, 0.4637, 0.3016, 0.4637, 0.3254, 0.5257, 0.2148, 0.6221, 0.2375, 0.6319, 0.2575, 0.5257, 0.1763, 0.6958, 0.1887, 0.7038, 0.2148, 0.6221, 0.1559, 0.723, 0.1667, 0.7314, 0.1763, 0.6958, 0.1373, 0.7462, 0.1244, 0.7639, 0.1477, 0.7543, 0.3267, 0.4637, 0.3108, 0.4212, 0.3016, 0.4637, 0.3107, 0.3663, 0.2855, 0.3663, 0.3108, 0.4212, 0.1711, 0.6356, 0.1711, 0.6621, 0.1472, 0.6362, 0.1711, 0.6081, 0.1472, 0.6086, 0.1711, 0.5814, 0.1711, 0.5336, 0.1711, 0.5575, 0.1472, 0.5336, 0.1472, 0.5085, 0.1472, 0.5024, 0.1711, 0.5086, 0.1711, 0.5575, 0.1711, 0.5814, 0.1472, 0.5576, 0.1472, 0.6086, 0.1711, 0.6081, 0.1472, 0.6362, 0.1711, 0.5086, 0.1711, 0.5336, 0.1472, 0.5085, 0.1472, 0.6629, 0.1711, 0.6621, 0.1472, 0.6756, 0.1428, 0.7964, 0.1462, 0.7844, 0.1293, 0.7961, 0.1373, 0.7462, 0.1477, 0.7543, 0.1559, 0.723, 0.1798, 0.6661, 0.1777, 0.6661, 0.1798, 0.5709, 0.1777, 0.6661, 0.1798, 0.6661, 0.1777, 0.5709, 0.1798, 0.6661, 0.1798, 0.5709, 0.1777, 0.6661, 0.1777, 0.6661, 0.1777, 0.5709, 0.1798, 0.6661])
me_untitled_002.materials.append(mat_01___default_002)
me_untitled_002.use_remesh_preserve_volume = False
me_untitled_002.use_remesh_preserve_attributes = False
me_untitled_002.use_mirror_vertex_groups = False
me_untitled_002.update()
me_untitled_002.normals_split_custom_set([tuple(v) for v in zip(*[iter([-0.9662, -0.0391, -0.255, -0.9895, -0.05023, 0.1358, -0.9337, -0.3364, 0.1223, 0.5004, 0.6755, -0.5416, 0.3011, 0.8987, -0.3189, 0.3526, 0.9353, -0.02997, -0.01181, 0.3824, -0.9239, 0.1798, 0.3246, -0.9286, 0.1789, 0.3487, -0.92, 0.3011, 0.8987, -0.3189, 0.4044, 0.8961, -0.1829, 0.4173, 0.9079, -0.03949, -0.01263, 0.3838, -0.9233, 0.101, 0.4754, -0.8739, 0.1099, 0.4786, -0.8711, 0.9281, 0.3714, 0.02747, 0.9346, 0.3338, -0.1228, 0.6619, 0.7456, -0.07669, 0.05476, 0.2611, -0.9637, 0.01308, 0.1335, -0.991, 0.04202, 0.1497, -0.9878, 0.5004, 0.6755, -0.5416, 0.651, 0.7553, -0.07499, 0.8142, 0.5646, -0.1351, 0.1789, 0.3487, -0.92, 0.1798, 0.3246, -0.9286, 0.08172, 0.1582, -0.984, 0.08172, 0.1582, -0.984, 0.01328, 0.1694, -0.9855, 0.1461, 0.2207, -0.9643, 0.8182, 0.5595, -0.1321, 0.9665, 0.2217, -0.1291, 0.7849, 0.299, -0.5427, 0.01328, 0.1694, -0.9855, 0.102, 0.1626, -0.9814, 0.1461, 0.2207, -0.9643, 0.09731, -0.08547, -0.9916, 0.1461, 0.2207, -0.9643, 0.102, 0.1626, -0.9814, 0.08172, 0.1582, -0.984, -0.202, -0.03308, -0.9788, -0.2039, -0.02669, -0.9786, -0.202, -0.03308, -0.9788, -0.1373, 0.02004, -0.9903, -0.2039, -0.02669, -0.9786, -0.1373, 0.02004, -0.9903, -0.1373, 0.02004, -0.9903, -0.2039, -0.02669, -0.9786, -0.1373, 0.02004, -0.9903, -0.1373, 0.02004, -0.9903, -0.2039, -0.02669, -0.9786, -0.2328, -0.02697, -0.9721, 0.01328, 0.1694, -0.9855, -0.2039, -0.02669, -0.9786, 0.01328, 0.1694, -0.9855, 0.08172, 0.1582, -0.984, -0.2039, -0.02669, -0.9786, -0.8987, 0.3747, -0.2279, -0.925, 0.3551, 0.1351, -0.7288, 0.6751, 0.1144, 0.09406, -0.07454, -0.9928, 0.09356, -0.063, -0.9936, 0.09731, -0.08547, -0.9916, -0.8987, 0.3747, -0.2279, -0.9684, -0.0003116, -0.2494, -0.9906, -0.008648, 0.1369, 0.1173, 0.02136, -0.9929, 0.09356, -0.063, -0.9936, 0.09406, -0.07454, -0.9928, -0.1373, 0.02004, -0.9903, -0.1373, 0.02004, -0.9903, -0.2039, -0.02669, -0.9786, -0.1373, 0.02004, -0.9903, -0.1373, 0.02004, -0.9903, -0.2039, -0.02669, -0.9786, -0.1373, 0.02004, -0.9903, -0.2328, -0.02697, -0.9721, -0.2039, -0.02669, -0.9786, 0.674, 0.7359, -0.06423, 0.6619, 0.7456, -0.07669, 0.4173, 0.9079, -0.03949, 0.101, 0.4754, -0.8739, 0.05476, 0.2611, -0.9637, 0.06525, 0.2935, -0.9537, 0.9968, -0.0217, -0.07667, 0.9872, -0.07887, -0.1385, 0.9346, 0.3338, -0.1228, 0.01308, 0.1335, -0.991, -0.01394, 0.1149, -0.9933, 0.01304, 0.09034, -0.9958, 0.7798, -0.2617, -0.5687, 0.7849, 0.299, -0.5427, 0.9665, 0.2217, -0.1291, -0.7184, -0.6469, -0.2558, -0.9116, -0.3026, -0.2781, -0.9337, -0.3364, 0.1223, -0.5102, -0.8352, -0.2054, -0.7184, -0.6469, -0.2558, -0.7109, -0.6982, 0.08445, -0.4565, -0.8896, 0.01506, -0.5102, -0.8352, -0.2054, -0.5003, -0.8643, 0.05188, -0.78, -0.6184, 0.09564, -0.7803, -0.5977, 0.1841, -0.6046, -0.7895, 0.1059, 0.9349, -0.328, -0.1357, 0.7403, -0.278, -0.612, 0.7798, -0.2617, -0.5687, 0.8012, 0.01726, -0.5981, 0.7403, -0.278, -0.612, 0.9349, -0.328, -0.1357, -0.6869, 0.7184, 0.1098, -0.1208, 0.992, 0.03682, -0.1208, 0.992, 0.03681, 0.8664, 0.4871, -0.1103, 0.8664, 0.487, -0.1103, 0.4271, 0.9033, -0.04095, 0.8328, -0.5389, -0.1264, 0.8328, -0.5389, -0.1264, 0.9891, -0.05155, -0.1382, 0.3774, -0.9237, -0.0653, 0.3356, -0.9397, -0.06555, -0.03068, -0.9994, -0.01492, 0.8664, 0.487, -0.1103, 0.8664, 0.4871, -0.1103, 0.9891, -0.05155, -0.1382, 0.4271, 0.9033, -0.04095, -0.1208, 0.992, 0.03681, -0.1208, 0.992, 0.03682, 0.8328, -0.5389, -0.1264, 0.8328, -0.5389, -0.1264, 0.3356, -0.9397, -0.06555, -0.6676, 0.7363, 0.1105, -0.9012, 0.4085, 0.1446, -0.9052, 0.403, 0.1347, -0.005881, 0.9998, 0.02105, -0.00588, 0.9998, 0.02104, -0.00588, 0.9998, 0.02104, -0.6046, -0.7895, 0.1059, -0.4565, -0.8896, 0.01506, -0.4653, -0.8839, 0.04664, -0.8789, -0.4635, 0.1125, -0.9011, -0.4215, 0.1017, -0.7803, -0.5977, 0.1841, -0.7803, -0.5977, 0.1841, -0.78, -0.6184, 0.09564, -0.8789, -0.4635, 0.1125, -0.9337, -0.3364, 0.1223, -0.9895, -0.05023, 0.1358, -0.8609, -0.0545, 0.5058, 0.6342, 0.6622, 0.399, 0.651, 0.7553, -0.07499, 0.3526, 0.9353, -0.02997, 0.242, 0.3454, 0.9067, 0.2411, 0.3467, 0.9064, 0.3852, 0.3205, 0.8654, 0.3814, 0.887, 0.2604, 0.3526, 0.9353, -0.02997, 0.4173, 0.9079, -0.03949, 0.2411, 0.3467, 0.9064, 0.242, 0.3454, 0.9067, 0.3453, 0.4442, 0.8267, 0.8877, 0.3773, -0.2641, 0.6701, 0.7365, -0.09234, 0.6619, 0.7456, -0.07669, 0.3163, 0.223, 0.9221, 0.3238, 0.2558, 0.9109, 0.3099, 0.1106, 0.9443, 0.6342, 0.6622, 0.399, 0.7759, 0.5022, 0.3817, 0.8142, 0.5646, -0.1351, 0.3852, 0.3205, 0.8654, 0.283, 0.08354, 0.9555, 0.3918, 0.325, 0.8607, 0.283, 0.08354, 0.9555, 0.3852, 0.3205, 0.8654, 0.3845, 0.1182, 0.9155, 0.8182, 0.5595, -0.1321, 0.7503, 0.505, 0.4268, 0.9085, 0.2809, 0.3095, 0.2287, 0.07111, 0.9709, 0.3845, 0.1182, 0.9155, 0.3725, 0.07542, 0.925, 0.3668, -0.126, 0.9217, 0.3712, -0.08294, 0.9249, 0.3725, 0.07542, 0.925, 0.283, 0.08354, 0.9555, 0.06981, -0.06663, 0.9953, 0.0717, -0.07301, 0.9948, 0.0717, -0.07301, 0.9948, 0.06981, -0.06663, 0.9953, 0.1373, -0.02004, 0.9903, 0.1373, -0.02004, 0.9903, 0.06981, -0.06663, 0.9953, 0.1373, -0.02004, 0.9903, 0.1373, -0.02004, 0.9903, 0.06981, -0.06663, 0.9953, 0.1373, -0.02004, 0.9903, 0.04024, -0.06681, 0.997, 0.06981, -0.06663, 0.9953, 0.2287, 0.07111, 0.9709, 0.2287, 0.07111, 0.9709, 0.06981, -0.06663, 0.9953, 0.283, 0.08354, 0.9555, -0.8011, 0.3604, 0.4778, -0.6816, 0.6406, 0.3536, -0.7288, 0.6751, 0.1144, 0.3641, -0.115, 0.9242, 0.3712, -0.08294, 0.9249, 0.3668, -0.126, 0.9217, -0.8011, 0.3604, 0.4778, -0.925, 0.3551, 0.1351, -0.9906, -0.008648, 0.1369, 0.3641, -0.115, 0.9242, 0.3639, -0.1033, 0.9257, 0.387, -0.01713, 0.9219, 0.1373, -0.02004, 0.9903, 0.06981, -0.06663, 0.9953, 0.1373, -0.02004, 0.9903, 0.1373, -0.02004, 0.9903, 0.06981, -0.06663, 0.9953, 0.1373, -0.02004, 0.9903, 0.1373, -0.02004, 0.9903, 0.06981, -0.06663, 0.9953, 0.04024, -0.06681, 0.997, 0.6701, 0.7365, -0.09234, 0.4438, 0.8904, 0.1014, 0.4173, 0.9079, -0.03949, 0.3375, 0.4409, 0.8317, 0.3453, 0.4442, 0.8267, 0.3238, 0.2558, 0.9109, 0.98, -0.01925, -0.1983, 0.8877, 0.3773, -0.2641, 0.9346, 0.3338, -0.1228, 0.2828, 0.09418, 0.9545, 0.3099, 0.1106, 0.9443, 0.2839, 0.05082, 0.9575, 0.9033, -0.2797, 0.3253, 0.9497, -0.2816, -0.1369, 0.9665, 0.2217, -0.1291, -0.6253, -0.6605, 0.4156, -0.7109, -0.6982, 0.08445, -0.9337, -0.3364, 0.1223, -0.4397, -0.8455, 0.3031, -0.5003, -0.8643, 0.05188, -0.7109, -0.6982, 0.08445, -0.4483, -0.8908, 0.07438, -0.4653, -0.8839, 0.04664, -0.5003, -0.8643, 0.05188, -0.78, -0.6184, 0.09564, -0.6167, -0.7841, 0.06964, -0.6149, -0.788, 0.03131, 0.9349, -0.328, -0.1357, 0.9497, -0.2816, -0.1369, 0.9033, -0.2797, 0.3253, 0.9334, -0.002064, 0.3587, 0.9906, 0.008698, -0.1367, 0.9349, -0.328, -0.1357, -0.1208, 0.992, 0.03682, -0.1208, 0.992, 0.03682, -0.6869, 0.7184, 0.1098, 0.8664, 0.4871, -0.1103, 0.4271, 0.9033, -0.04094, 0.4271, 0.9033, -0.04094, 0.8328, -0.5389, -0.1264, 0.9891, -0.05155, -0.1382, 0.9891, -0.05156, -0.1382, 0.3765, -0.9233, -0.07588, -0.009334, -0.9995, -0.03157, -0.03068, -0.9994, -0.01492, 0.9891, -0.05155, -0.1382, 0.8664, 0.4871, -0.1103, 0.8664, 0.487, -0.1103, -0.1208, 0.992, 0.03682, 0.4271, 0.9033, -0.04094, 0.4271, 0.9033, -0.04094, 0.8328, -0.5389, -0.1264, 0.3765, -0.9233, -0.07588, 0.3356, -0.9397, -0.06555, -0.6681, 0.7366, 0.1047, -0.6869, 0.7184, 0.1098, -0.9052, 0.403, 0.1347, -0.005881, 0.9998, 0.02103, -0.005882, 0.9998, 0.02104, -0.00588, 0.9998, 0.02104, -0.6149, -0.788, 0.03131, -0.6167, -0.7841, 0.06964, -0.4653, -0.8839, 0.04664, -0.8789, -0.4635, 0.1125, -0.78, -0.6184, 0.09564, -0.8042, -0.5942, 0.01147, -0.8042, -0.5942, 0.01147, -0.8971, -0.4221, 0.1306, -0.8789, -0.4635, 0.1125, -0.9376, 0.3199, 0.1365, -0.9899, 0.03284, 0.1379, -0.9668, 0.03844, -0.2527, 0.5166, -0.6564, -0.5498, 0.6599, -0.7438, -0.1065, 0.3636, -0.929, -0.06921, -0.007547, -0.3433, -0.9392, -0.008355, -0.3447, -0.9387, 0.1098, -0.3222, -0.9403, 0.3115, -0.8809, -0.3563, 0.3636, -0.929, -0.06921, 0.4279, -0.9005, -0.07756, -0.008355, -0.3447, -0.9387, -0.007547, -0.3433, -0.9392, 0.1153, -0.4401, -0.8905, 0.9324, -0.3613, 0.01205, 0.6826, -0.7246, -0.09498, 0.6706, -0.7339, -0.1078, 0.05759, -0.2197, -0.9739, 0.06846, -0.2523, -0.9652, 0.04353, -0.1075, -0.9933, 0.5166, -0.6564, -0.5498, 0.6561, -0.527, -0.5403, 0.8098, -0.5772, -0.1052, 0.1098, -0.3222, -0.9403, -0.05622, -0.04015, -0.9976, 0.1243, -0.3458, -0.93, -0.05622, -0.04015, -0.9976, 0.1098, -0.3222, -0.9403, 0.1014, -0.06363, -0.9928, 0.8522, -0.5112, -0.1111, 0.6595, -0.4723, -0.5848, 0.8, -0.2652, -0.5382, -0.1102, -0.01268, -0.9938, 0.1014, -0.06363, -0.9928, 0.1084, -0.03567, -0.9935, 0.1003, 0.1301, -0.9864, 0.1044, 0.08712, -0.9907, 0.1084, -0.03567, -0.9935, -0.05622, -0.04015, -0.9976, -0.2213, 0.07694, -0.9722, -0.219, 0.08504, -0.972, -0.219, 0.08504, -0.972, -0.2213, 0.07694, -0.9722, -0.1373, 0.02004, -0.9903, -0.1373, 0.02004, -0.9903, -0.2213, 0.07694, -0.9722, -0.1373, 0.02004, -0.9903, -0.1373, 0.02004, -0.9903, -0.2213, 0.07694, -0.9722, -0.1373, 0.02004, -0.9903, -0.2572, 0.07637, -0.9633, -0.2213, 0.07694, -0.9722, -0.1102, -0.01268, -0.9938, -0.1102, -0.01268, -0.9938, -0.2213, 0.07694, -0.9722, -0.05622, -0.04015, -0.9976, -0.8944, -0.3754, -0.2431, -0.7409, -0.6531, -0.1567, -0.7207, -0.6879, 0.08602, 0.09672, 0.1193, -0.9881, 0.1044, 0.08712, -0.9907, 0.1003, 0.1301, -0.9864, -0.8944, -0.3754, -0.2431, -0.9207, -0.3714, 0.1201, -0.9906, -0.008648, 0.1369, 0.09672, 0.1193, -0.9881, 0.09669, 0.1078, -0.9895, 0.1173, 0.02136, -0.9929, -0.1373, 0.02004, -0.9903, -0.2213, 0.07694, -0.9722, -0.1373, 0.02004, -0.9903, -0.1373, 0.02004, -0.9903, -0.2213, 0.07694, -0.9722, -0.1373, 0.02004, -0.9903, -0.1373, 0.02004, -0.9903, -0.2213, 0.07694, -0.9722, -0.2572, 0.07637, -0.9633, 0.6826, -0.7246, -0.09498, 0.4148, -0.8828, -0.2203, 0.4279, -0.9005, -0.07756, 0.1064, -0.437, -0.8932, 0.1153, -0.4401, -0.8905, 0.06846, -0.2523, -0.9652, 0.9862, -0.1119, 0.1219, 0.9324, -0.3613, 0.01205, 0.9207, -0.3662, -0.1351, 0.0144, -0.09157, -0.9957, 0.04353, -0.1075, -0.9933, 0.01385, -0.04821, -0.9987, 0.776, 0.2944, -0.5578, 0.9462, 0.2982, -0.1252, 0.969, -0.2046, -0.1385, -0.726, 0.6486, -0.2285, -0.7191, 0.6856, 0.1136, -0.9376, 0.3199, 0.1365, -0.52, 0.837, -0.1701, -0.5102, 0.8555, 0.08806, -0.7191, 0.6856, 0.1136, -0.467, 0.8829, 0.04913, -0.4751, 0.876, 0.0836, -0.5102, 0.8555, 0.08806, -0.8389, 0.5293, 0.127, -0.6264, 0.7727, 0.1025, -0.6143, 0.7769, 0.1384, 0.9309, 0.3443, -0.122, 0.9462, 0.2982, -0.1252, 0.776, 0.2944, -0.5578, 0.8012, 0.01726, -0.5981, 0.9906, 0.008698, -0.1367, 0.9309, 0.3443, -0.122, -0.6784, -0.7304, 0.07928, -0.654, -0.7525, 0.07801, -0.1091, -0.994, -0.004986, 0.4377, -0.8957, -0.07881, 0.872, -0.4718, -0.1305, 0.872, -0.4718, -0.1305, 0.9884, 0.06894, -0.1357, 0.8264, 0.5535, -0.1034, 0.8264, 0.5535, -0.1034, 0.3744, 0.9268, -0.02882, -0.01763, 0.9993, 0.0336, -0.04447, 0.9987, 0.02577, 0.872, -0.4718, -0.1305, 0.9884, 0.06894, -0.1357, 0.9884, 0.06893, -0.1357, -0.1091, -0.994, -0.004986, 0.4377, -0.8957, -0.07881, 0.4377, -0.8957, -0.07881, 0.3245, 0.9455, -0.02587, 0.8264, 0.5535, -0.1034, 0.8264, 0.5535, -0.1034, -0.901, -0.4181, 0.1159, -0.8969, -0.4246, 0.1239, -0.654, -0.7525, 0.07801, 0.005876, -0.9998, -0.02104, 0.005872, -0.9998, -0.02104, 0.005876, -0.9998, -0.02104, -0.6143, 0.7769, 0.1384, -0.6264, 0.7727, 0.1025, -0.4751, 0.876, 0.0836, -0.9157, 0.3787, 0.1346, -0.8389, 0.5293, 0.127, -0.8041, 0.5304, 0.2685, -0.8041, 0.5304, 0.2685, -0.8433, 0.3979, 0.3613, -0.9157, 0.3787, 0.1346, -0.8614, 0.02306, 0.5074, -0.9899, 0.03284, 0.1379, -0.9376, 0.3199, 0.1365, 0.6421, -0.671, 0.3709, 0.3918, -0.8926, 0.2229, 0.3636, -0.929, -0.06921, 0.2463, -0.3804, 0.8914, 0.3958, -0.3564, 0.8464, 0.3891, -0.3521, 0.8512, 0.3918, -0.8926, 0.2229, 0.4542, -0.8886, 0.06397, 0.4279, -0.9005, -0.07756, 0.2454, -0.3817, 0.8911, 0.3429, -0.4715, 0.8125, 0.3507, -0.4745, 0.8074, 0.892, -0.3554, -0.2795, 0.9207, -0.3662, -0.1351, 0.6706, -0.7339, -0.1078, 0.3191, -0.2579, 0.912, 0.2842, -0.1309, 0.9498, 0.3114, -0.1465, 0.9389, 0.6421, -0.671, 0.3709, 0.6599, -0.7438, -0.1065, 0.8098, -0.5772, -0.1052, 0.3891, -0.3521, 0.8512, 0.3958, -0.3564, 0.8464, 0.2842, -0.1203, 0.9512, 0.2842, -0.1203, 0.9512, 0.2298, -0.1092, 0.9671, 0.386, -0.1521, 0.9099, 0.8522, -0.5112, -0.1111, 0.969, -0.2046, -0.1385, 0.9118, -0.283, 0.2976, 0.2298, -0.1092, 0.9671, 0.3736, -0.1099, 0.9211, 0.386, -0.1521, 0.9099, 0.3655, 0.09143, 0.9263, 0.386, -0.1521, 0.9099, 0.3736, -0.1099, 0.9211, 0.2842, -0.1203, 0.9512, 0.07109, 0.03192, 0.997, 0.06927, 0.02551, 0.9973, 0.07109, 0.03192, 0.997, 0.1373, -0.02004, 0.9903, 0.06927, 0.02551, 0.9973, 0.1373, -0.02004, 0.9903, 0.1373, -0.02004, 0.9903, 0.06927, 0.02551, 0.9973, 0.1373, -0.02004, 0.9903, 0.1373, -0.02004, 0.9903, 0.06927, 0.02551, 0.9973, 0.03969, 0.02527, 0.9989, 0.2298, -0.1092, 0.9671, 0.06927, 0.02551, 0.9973, 0.2298, -0.1092, 0.9671, 0.2842, -0.1203, 0.9512, 0.06927, 0.02551, 0.9973, -0.7967, -0.3896, 0.462, -0.9207, -0.3714, 0.1201, -0.7207, -0.6879, 0.08602, 0.3629, 0.0803, 0.9284, 0.3629, 0.06856, 0.9293, 0.3655, 0.09143, 0.9263, -0.7967, -0.3896, 0.462, -0.8644, -0.01566, 0.5026, -0.9906, -0.008648, 0.1369, 0.387, -0.01713, 0.9219, 0.3629, 0.06856, 0.9293, 0.3629, 0.0803, 0.9284, 0.1373, -0.02004, 0.9903, 0.1373, -0.02004, 0.9903, 0.06927, 0.02551, 0.9973, 0.1373, -0.02004, 0.9903, 0.1373, -0.02004, 0.9903, 0.06927, 0.02551, 0.9973, 0.1373, -0.02004, 0.9903, 0.03969, 0.02527, 0.9989, 0.06927, 0.02551, 0.9973, 0.6787, -0.7241, -0.1231, 0.6706, -0.7339, -0.1078, 0.4279, -0.9005, -0.07756, 0.3429, -0.4715, 0.8125, 0.3191, -0.2579, 0.912, 0.327, -0.2901, 0.8994, 0.9153, -0.1015, -0.3899, 0.978, -0.1558, -0.1388, 0.9207, -0.3662, -0.1351, 0.2842, -0.1309, 0.9498, 0.2585, -0.1128, 0.9594, 0.2847, -0.08772, 0.9546, 0.9001, 0.2763, 0.337, 0.9118, -0.283, 0.2976, 0.969, -0.2046, -0.1385, -0.6329, 0.635, 0.4429, -0.8072, 0.2875, 0.5155, -0.9376, 0.3199, 0.1365, -0.4496, 0.8267, 0.3383, -0.6329, 0.635, 0.4429, -0.7191, 0.6856, 0.1136, -0.4579, 0.8816, 0.1148, -0.4496, 0.8267, 0.3383, -0.5102, 0.8555, 0.08806, -0.8389, 0.5293, 0.127, -0.8439, 0.5362, -0.01841, -0.6245, 0.7783, 0.0648, 0.9309, 0.3443, -0.122, 0.8735, 0.292, 0.3895, 0.9001, 0.2763, 0.337, 0.9334, -0.002064, 0.3587, 0.8735, 0.292, 0.3895, 0.9309, 0.3443, -0.122, -0.6594, -0.7482, 0.07348, -0.6784, -0.7304, 0.07928, -0.1091, -0.994, -0.004987, 0.4377, -0.8957, -0.07881, 0.872, -0.4718, -0.1305, 0.872, -0.4718, -0.1305, 0.9884, 0.06894, -0.1356, 0.9884, 0.06893, -0.1357, 0.8264, 0.5535, -0.1034, -0.04447, 0.9987, 0.02577, -0.02107, 0.9997, 0.01052, 0.3656, 0.9301, -0.03685, 0.872, -0.4718, -0.1305, 0.872, -0.4718, -0.1305, 0.9884, 0.06893, -0.1357, 0.4376, -0.8957, -0.07881, -0.1091, -0.994, -0.004988, -0.1091, -0.994, -0.004987, 0.8264, 0.5535, -0.1034, 0.8264, 0.5535, -0.1034, 0.3245, 0.9455, -0.02587, -0.6594, -0.7482, 0.07348, -0.8993, -0.4241, 0.1067, -0.901, -0.4181, 0.1159, 0.005874, -0.9998, -0.02104, 0.005875, -0.9998, -0.02105, 0.005876, -0.9998, -0.02104, -0.6245, 0.7783, 0.0648, -0.4579, 0.8816, 0.1148, -0.4751, 0.876, 0.0836, -0.9157, 0.3787, 0.1346, -0.9076, 0.4073, -0.1022, -0.8439, 0.5362, -0.01841, -0.8439, 0.5362, -0.01841, -0.8389, 0.5293, 0.127, -0.9157, 0.3787, 0.1346, -0.3763, -0.02171, 0.9262, -0.3763, -0.02171, 0.9262, -0.3763, -0.02171, 0.9262, 0.9905, 0.008709, -0.1372, 0.9905, 0.008709, -0.1372, 0.9905, 0.008709, -0.1372, -0.6142, 0.013, -0.7891, -0.6142, 0.013, -0.7891, -0.6142, 0.013, -0.7891, -0.6142, 0.013, -0.7891, -0.6142, 0.013, -0.7891, -0.6142, 0.013, -0.7891, -0.3763, -0.02171, 0.9262, -0.3763, -0.02171, 0.9262, -0.3763, -0.02171, 0.9262, 0.9905, 0.008709, -0.1372, 0.9905, 0.008709, -0.1372, 0.9905, 0.008709, -0.1372, -0.6142, 0.013, -0.7891, -0.6142, 0.013, -0.7891, -0.6142, 0.013, -0.7891, -0.6142, 0.013, -0.7891, -0.6142, 0.013, -0.7891, -0.6142, 0.013, -0.7891, -0.9116, -0.3026, -0.2781, -0.9662, -0.0391, -0.255, -0.9337, -0.3364, 0.1223, 0.651, 0.7553, -0.07499, 0.5004, 0.6755, -0.5416, 0.3526, 0.9353, -0.02997, -0.01263, 0.3838, -0.9233, -0.01181, 0.3824, -0.9239, 0.1789, 0.3487, -0.92, 0.3526, 0.9353, -0.02997, 0.3011, 0.8987, -0.3189, 0.4173, 0.9079, -0.03949, -0.01181, 0.3824, -0.9239, -0.01263, 0.3838, -0.9233, 0.1099, 0.4786, -0.8711, 0.674, 0.7359, -0.06423, 0.9281, 0.3714, 0.02747, 0.6619, 0.7456, -0.07669, 0.06525, 0.2935, -0.9537, 0.05476, 0.2611, -0.9637, 0.04202, 0.1497, -0.9878, 0.6338, 0.455, -0.6255, 0.5004, 0.6755, -0.5416, 0.8142, 0.5646, -0.1351, 0.1789, 0.3487, -0.92, 0.08172, 0.1582, -0.984, 0.1461, 0.2207, -0.9643, 0.5281, 0.5583, -0.6399, 0.8182, 0.5595, -0.1321, 0.7849, 0.299, -0.5427, 0.1008, -0.04297, -0.994, 0.09731, -0.08547, -0.9916, 0.102, 0.1626, -0.9814, -0.7485, 0.6503, -0.1297, -0.8987, 0.3747, -0.2279, -0.7288, 0.6751, 0.1144, 0.1008, -0.04297, -0.994, 0.09406, -0.07454, -0.9928, 0.09731, -0.08547, -0.9916, -0.925, 0.3551, 0.1351, -0.8987, 0.3747, -0.2279, -0.9906, -0.008648, 0.1369, 0.1172, 0.02122, -0.9929, 0.1173, 0.02136, -0.9929, 0.09406, -0.07454, -0.9928, 0.4044, 0.8961, -0.1829, 0.674, 0.7359, -0.06423, 0.4173, 0.9079, -0.03949, 0.1099, 0.4786, -0.8711, 0.101, 0.4754, -0.8739, 0.06525, 0.2935, -0.9537, 0.9281, 0.3714, 0.02747, 0.9968, -0.0217, -0.07667, 0.9346, 0.3338, -0.1228, 0.04202, 0.1497, -0.9878, 0.01308, 0.1335, -0.991, 0.01304, 0.09034, -0.9958, 0.9497, -0.2816, -0.1369, 0.7798, -0.2617, -0.5687, 0.9665, 0.2217, -0.1291, -0.7109, -0.6982, 0.08445, -0.7184, -0.6469, -0.2558, -0.9337, -0.3364, 0.1223, -0.5003, -0.8643, 0.05188, -0.5102, -0.8352, -0.2054, -0.7109, -0.6982, 0.08445, -0.4653, -0.8839, 0.04664, -0.4565, -0.8896, 0.01506, -0.5003, -0.8643, 0.05188, -0.6167, -0.7841, 0.06964, -0.78, -0.6184, 0.09564, -0.6046, -0.7895, 0.1059, 0.9497, -0.2816, -0.1369, 0.9349, -0.328, -0.1357, 0.7798, -0.2617, -0.5687, 0.9906, 0.008698, -0.1367, 0.8012, 0.01726, -0.5981, 0.9349, -0.328, -0.1357, -0.6676, 0.7363, 0.1105, -0.6869, 0.7184, 0.1098, -0.1208, 0.992, 0.03681, 0.4271, 0.9033, -0.04094, 0.8664, 0.4871, -0.1103, 0.4271, 0.9033, -0.04095, 0.9891, -0.05155, -0.1382, 0.8328, -0.5389, -0.1264, 0.9891, -0.05155, -0.1382, -0.005021, -1.0, -0.004344, 0.3774, -0.9237, -0.0653, -0.03068, -0.9994, -0.01492, 0.9891, -0.05155, -0.1382, 0.8664, 0.487, -0.1103, 0.9891, -0.05155, -0.1382, 0.4271, 0.9033, -0.04094, 0.4271, 0.9033, -0.04095, -0.1208, 0.992, 0.03682, 0.3774, -0.9237, -0.0653, 0.8328, -0.5389, -0.1264, 0.3356, -0.9397, -0.06555, -0.6869, 0.7184, 0.1098, -0.6676, 0.7363, 0.1105, -0.9052, 0.403, 0.1347, -0.005882, 0.9998, 0.02104, -0.005881, 0.9998, 0.02105, -0.00588, 0.9998, 0.02104, -0.6167, -0.7841, 0.06964, -0.6046, -0.7895, 0.1059, -0.4653, -0.8839, 0.04664, -0.8037, -0.3184, 0.5027, -0.9337, -0.3364, 0.1223, -0.8609, -0.0545, 0.5058, 0.3814, 0.887, 0.2604, 0.6342, 0.6622, 0.399, 0.3526, 0.9353, -0.02997, 0.3918, 0.325, 0.8607, 0.242, 0.3454, 0.9067, 0.3852, 0.3205, 0.8654, 0.4438, 0.8904, 0.1014, 0.3814, 0.887, 0.2604, 0.4173, 0.9079, -0.03949, 0.3375, 0.4409, 0.8317, 0.2411, 0.3467, 0.9064, 0.3453, 0.4442, 0.8267, 0.9346, 0.3338, -0.1228, 0.8877, 0.3773, -0.2641, 0.6619, 0.7456, -0.07669, 0.2828, 0.09418, 0.9545, 0.3163, 0.223, 0.9221, 0.3099, 0.1106, 0.9443, 0.651, 0.7553, -0.07499, 0.6342, 0.6622, 0.399, 0.8142, 0.5646, -0.1351, 0.2287, 0.07111, 0.9709, 0.283, 0.08354, 0.9555, 0.3845, 0.1182, 0.9155, 0.9665, 0.2217, -0.1291, 0.8182, 0.5595, -0.1321, 0.9085, 0.2809, 0.3095, 0.3845, 0.1182, 0.9155, 0.3668, -0.126, 0.9217, 0.3725, 0.07542, 0.925, -0.925, 0.3551, 0.1351, -0.8011, 0.3604, 0.4778, -0.7288, 0.6751, 0.1144, 0.3639, -0.1033, 0.9257, 0.3641, -0.115, 0.9242, 0.3668, -0.126, 0.9217, -0.8644, -0.01566, 0.5026, -0.8011, 0.3604, 0.4778, -0.9906, -0.008648, 0.1369, 0.3872, -0.01713, 0.9218, 0.3641, -0.115, 0.9242, 0.387, -0.01713, 0.9219, 0.6619, 0.7456, -0.07669, 0.6701, 0.7365, -0.09234, 0.4173, 0.9079, -0.03949, 0.3163, 0.223, 0.9221, 0.3375, 0.4409, 0.8317, 0.3238, 0.2558, 0.9109, 0.9872, -0.07887, -0.1385, 0.98, -0.01925, -0.1983, 0.9346, 0.3338, -0.1228, 0.2574, 0.07531, 0.9634, 0.2828, 0.09418, 0.9545, 0.2839, 0.05082, 0.9575, 0.9085, 0.2809, 0.3095, 0.9033, -0.2797, 0.3253, 0.9665, 0.2217, -0.1291, -0.8037, -0.3184, 0.5027, -0.6253, -0.6605, 0.4156, -0.9337, -0.3364, 0.1223, -0.6253, -0.6605, 0.4156, -0.4397, -0.8455, 0.3031, -0.7109, -0.6982, 0.08445, -0.4397, -0.8455, 0.3031, -0.4483, -0.8908, 0.07438, -0.5003, -0.8643, 0.05188, -0.8042, -0.5942, 0.01147, -0.78, -0.6184, 0.09564, -0.6149, -0.788, 0.03131, 0.877, -0.2978, 0.3771, 0.9349, -0.328, -0.1357, 0.9033, -0.2797, 0.3253, 0.877, -0.2978, 0.3771, 0.9334, -0.002064, 0.3587, 0.9349, -0.328, -0.1357, -0.6681, 0.7366, 0.1047, -0.1208, 0.992, 0.03682, -0.6869, 0.7184, 0.1098, 0.8664, 0.487, -0.1103, 0.8664, 0.4871, -0.1103, 0.4271, 0.9033, -0.04094, 0.8328, -0.5389, -0.1264, 0.8328, -0.5389, -0.1264, 0.9891, -0.05156, -0.1382, 0.3356, -0.9397, -0.06555, 0.3765, -0.9233, -0.07588, -0.03068, -0.9994, -0.01492, 0.9891, -0.05156, -0.1382, 0.9891, -0.05155, -0.1382, 0.8664, 0.487, -0.1103, -0.1208, 0.992, 0.03682, -0.1208, 0.992, 0.03682, 0.4271, 0.9033, -0.04094, 0.8328, -0.5389, -0.1264, 0.8328, -0.5389, -0.1264, 0.3356, -0.9397, -0.06555, -0.9042, 0.4087, 0.1242, -0.6681, 0.7366, 0.1047, -0.9052, 0.403, 0.1347, -0.005878, 0.9998, 0.02103, -0.005881, 0.9998, 0.02103, -0.00588, 0.9998, 0.02104, -0.4483, -0.8908, 0.07438, -0.6149, -0.788, 0.03131, -0.4653, -0.8839, 0.04664, -0.9154, 0.3033, -0.2647, -0.9376, 0.3199, 0.1365, -0.9668, 0.03844, -0.2527, 0.3115, -0.8809, -0.3563, 0.5166, -0.6564, -0.5498, 0.3636, -0.929, -0.06921, 0.1243, -0.3458, -0.93, -0.007547, -0.3433, -0.9392, 0.1098, -0.3222, -0.9403, 0.4148, -0.8828, -0.2203, 0.3115, -0.8809, -0.3563, 0.4279, -0.9005, -0.07756, 0.1064, -0.437, -0.8932, -0.008355, -0.3447, -0.9387, 0.1153, -0.4401, -0.8905, 0.9207, -0.3662, -0.1351, 0.9324, -0.3613, 0.01205, 0.6706, -0.7339, -0.1078, 0.0144, -0.09157, -0.9957, 0.05759, -0.2197, -0.9739, 0.04353, -0.1075, -0.9933, 0.6599, -0.7438, -0.1065, 0.5166, -0.6564, -0.5498, 0.8098, -0.5772, -0.1052, -0.1102, -0.01268, -0.9938, -0.05622, -0.04015, -0.9976, 0.1014, -0.06363, -0.9928, 0.969, -0.2046, -0.1385, 0.8522, -0.5112, -0.1111, 0.8, -0.2652, -0.5382, 0.1014, -0.06363, -0.9928, 0.1003, 0.1301, -0.9864, 0.1084, -0.03567, -0.9935, -0.9207, -0.3714, 0.1201, -0.8944, -0.3754, -0.2431, -0.7207, -0.6879, 0.08602, 0.09669, 0.1078, -0.9895, 0.09672, 0.1193, -0.9881, 0.1003, 0.1301, -0.9864, -0.9684, -0.0003116, -0.2494, -0.8944, -0.3754, -0.2431, -0.9906, -0.008648, 0.1369, 0.1172, 0.02122, -0.9929, 0.09672, 0.1193, -0.9881, 0.1173, 0.02136, -0.9929, 0.6706, -0.7339, -0.1078, 0.6826, -0.7246, -0.09498, 0.4279, -0.9005, -0.07756, 0.05759, -0.2197, -0.9739, 0.1064, -0.437, -0.8932, 0.06846, -0.2523, -0.9652, 0.978, -0.1558, -0.1388, 0.9862, -0.1119, 0.1219, 0.9207, -0.3662, -0.1351, -0.01284, -0.07317, -0.9972, 0.0144, -0.09157, -0.9957, 0.01385, -0.04821, -0.9987, 0.8, -0.2652, -0.5382, 0.776, 0.2944, -0.5578, 0.969, -0.2046, -0.1385, -0.9154, 0.3033, -0.2647, -0.726, 0.6486, -0.2285, -0.9376, 0.3199, 0.1365, -0.726, 0.6486, -0.2285, -0.52, 0.837, -0.1701, -0.7191, 0.6856, 0.1136, -0.52, 0.837, -0.1701, -0.467, 0.8829, 0.04913, -0.5102, 0.8555, 0.08806, -0.8041, 0.5304, 0.2685, -0.8389, 0.5293, 0.127, -0.6143, 0.7769, 0.1384, 0.7363, 0.3118, -0.6005, 0.9309, 0.3443, -0.122, 0.776, 0.2944, -0.5578, 0.7363, 0.3118, -0.6005, 0.8012, 0.01726, -0.5981, 0.9309, 0.3443, -0.122, -0.1091, -0.994, -0.004987, -0.6784, -0.7304, 0.07928, -0.1091, -0.994, -0.004986, 0.4377, -0.8957, -0.07881, 0.4377, -0.8957, -0.07881, 0.872, -0.4718, -0.1305, 0.9884, 0.06893, -0.1357, 0.9884, 0.06894, -0.1357, 0.8264, 0.5535, -0.1034, 0.3245, 0.9455, -0.02587, 0.3744, 0.9268, -0.02882, -0.04447, 0.9987, 0.02577, 0.872, -0.4718, -0.1305, 0.872, -0.4718, -0.1305, 0.9884, 0.06893, -0.1357, -0.1091, -0.994, -0.004987, -0.1091, -0.994, -0.004986, 0.4377, -0.8957, -0.07881, 0.3744, 0.9268, -0.02882, 0.3245, 0.9455, -0.02587, 0.8264, 0.5535, -0.1034, -0.6784, -0.7304, 0.07928, -0.901, -0.4181, 0.1159, -0.654, -0.7525, 0.07801, 0.00588, -0.9998, -0.02104, 0.005876, -0.9998, -0.02104, 0.005876, -0.9998, -0.02104, -0.467, 0.8829, 0.04913, -0.6143, 0.7769, 0.1384, -0.4751, 0.876, 0.0836, -0.8072, 0.2875, 0.5155, -0.8614, 0.02306, 0.5074, -0.9376, 0.3199, 0.1365, 0.6599, -0.7438, -0.1065, 0.6421, -0.671, 0.3709, 0.3636, -0.929, -0.06921, 0.2454, -0.3817, 0.8911, 0.2463, -0.3804, 0.8914, 0.3891, -0.3521, 0.8512, 0.3636, -0.929, -0.06921, 0.3918, -0.8926, 0.2229, 0.4279, -0.9005, -0.07756, 0.2463, -0.3804, 0.8914, 0.2454, -0.3817, 0.8911, 0.3507, -0.4745, 0.8074, 0.6787, -0.7241, -0.1231, 0.892, -0.3554, -0.2795, 0.6706, -0.7339, -0.1078, 0.327, -0.2901, 0.8994, 0.3191, -0.2579, 0.912, 0.3114, -0.1465, 0.9389, 0.7819, -0.5087, 0.3605, 0.6421, -0.671, 0.3709, 0.8098, -0.5772, -0.1052, 0.3891, -0.3521, 0.8512, 0.2842, -0.1203, 0.9512, 0.386, -0.1521, 0.9099, 0.7562, -0.5136, 0.4053, 0.8522, -0.5112, -0.1111, 0.9118, -0.283, 0.2976, 0.3704, 0.04831, 0.9276, 0.3655, 0.09143, 0.9263, 0.3736, -0.1099, 0.9211, -0.6739, -0.6629, 0.3262, -0.7967, -0.3896, 0.462, -0.7207, -0.6879, 0.08602, 0.3704, 0.04831, 0.9276, 0.3629, 0.0803, 0.9284, 0.3655, 0.09143, 0.9263, -0.9207, -0.3714, 0.1201, -0.7967, -0.3896, 0.462, -0.9906, -0.008648, 0.1369, 0.3872, -0.01713, 0.9218, 0.387, -0.01713, 0.9219, 0.3629, 0.0803, 0.9284, 0.4542, -0.8886, 0.06397, 0.6787, -0.7241, -0.1231, 0.4279, -0.9005, -0.07756, 0.3507, -0.4745, 0.8074, 0.3429, -0.4715, 0.8125, 0.327, -0.2901, 0.8994, 0.892, -0.3554, -0.2795, 0.9153, -0.1015, -0.3899, 0.9207, -0.3662, -0.1351, 0.3114, -0.1465, 0.9389, 0.2842, -0.1309, 0.9498, 0.2847, -0.08772, 0.9546, 0.9462, 0.2982, -0.1252, 0.9001, 0.2763, 0.337, 0.969, -0.2046, -0.1385, -0.7191, 0.6856, 0.1136, -0.6329, 0.635, 0.4429, -0.9376, 0.3199, 0.1365, -0.5102, 0.8555, 0.08806, -0.4496, 0.8267, 0.3383, -0.7191, 0.6856, 0.1136, -0.4751, 0.876, 0.0836, -0.4579, 0.8816, 0.1148, -0.5102, 0.8555, 0.08806, -0.6264, 0.7727, 0.1025, -0.8389, 0.5293, 0.127, -0.6245, 0.7783, 0.0648, 0.9462, 0.2982, -0.1252, 0.9309, 0.3443, -0.122, 0.9001, 0.2763, 0.337, 0.9906, 0.008698, -0.1367, 0.9334, -0.002064, 0.3587, 0.9309, 0.3443, -0.122, -0.1091, -0.994, -0.004988, -0.6594, -0.7482, 0.07348, -0.1091, -0.994, -0.004987, 0.4376, -0.8957, -0.07881, 0.4377, -0.8957, -0.07881, 0.872, -0.4718, -0.1305, 0.8264, 0.5535, -0.1034, 0.9884, 0.06894, -0.1356, 0.8264, 0.5535, -0.1034, 0.3245, 0.9455, -0.02587, -0.04447, 0.9987, 0.02577, 0.3656, 0.9301, -0.03685, 0.9884, 0.06894, -0.1356, 0.872, -0.4718, -0.1305, 0.9884, 0.06893, -0.1357, 0.4377, -0.8957, -0.07881, 0.4376, -0.8957, -0.07881, -0.1091, -0.994, -0.004987, 0.3656, 0.9301, -0.03685, 0.8264, 0.5535, -0.1034, 0.3245, 0.9455, -0.02587, -0.6784, -0.7304, 0.07928, -0.6594, -0.7482, 0.07348, -0.901, -0.4181, 0.1159, 0.005872, -0.9998, -0.02104, 0.005874, -0.9998, -0.02104, 0.005876, -0.9998, -0.02104, -0.6264, 0.7727, 0.1025, -0.6245, 0.7783, 0.0648, -0.4751, 0.876, 0.0836, -0.3763, -0.02171, 0.9262, -0.3763, -0.02171, 0.9262, -0.3763, -0.02171, 0.9262, 0.9905, 0.008709, -0.1372, 0.9905, 0.008709, -0.1372, 0.9905, 0.008709, -0.1372, -0.3763, -0.02171, 0.9262, -0.3763, -0.02171, 0.9262, -0.3763, -0.02171, 0.9262, 0.9905, 0.008709, -0.1372, 0.9905, 0.008709, -0.1372, 0.9905, 0.008709, -0.1372])] * 3)])

# ---- objects
ob_wuqi = bpy.data.objects.new('wuqi', me_untitled_002)

# ---- transforms, parenting, visibility, modifiers, constraints
ob_wuqi.location = (0.0, 8.345e-07, 2.842)
ob_wuqi.rotation_euler = (-1.399e-07, -3.241, -8.786e-08)
ob_wuqi.scale = (0.0254, 0.0254, 0.0254)
ob_wuqi.color = (0.8, 0.8, 0.8, 1.0)
ob_wuqi.lineart.crease_threshold = 0.0

# ---- collection membership
col_collection_1.objects.link(ob_wuqi)

# ---- scene / render settings (as saved in the file)
scene.frame_start = 1; scene.frame_end = 250; scene.frame_set(1)
scene.render.engine = 'BLENDER_EEVEE_NEXT'
scene.render.resolution_percentage = 50
scene.render.fps = 30
scene.render.dither_intensity = 0.0
scene.cycles.use_denoising = False
scene.cycles.samples = 10
scene.cycles.sampling_pattern = 'TABULATED_SOBOL'
scene.cycles.light_sampling_threshold = 0.0
scene.cycles.use_adaptive_sampling = False
scene.cycles.use_light_tree = False
scene.cycles.blur_glossy = 0.0
scene.cycles.pixel_filter_type = 'GAUSSIAN'
scene.cycles.sample_clamp_indirect = 0.0
scene.view_settings.view_transform = 'Standard'
bpy.context.view_layer.update()

# ---- added for rendering (the .blend has no active camera and no usable light): camera, sun
cam_auto = bpy.data.cameras.new('AutoCamera')
cam_auto.lens = 50.0
cam_auto.sensor_width = 36.0
cam_auto.clip_end = 1000.0
ob_auto_camera = bpy.data.objects.new('AutoCamera', cam_auto)
scene.collection.objects.link(ob_auto_camera)
ob_auto_camera.location = (31.7586, -35.4605, 25.7862)
ob_auto_camera.rotation_euler = (1.09748, -7.21219e-08, 0.694738)
scene.camera = ob_auto_camera
light_auto_sun = bpy.data.lights.new('AutoSun', 'SUN')
light_auto_sun.energy = 3.0
light_auto_sun.angle = 0.0523599
ob_auto_sun = bpy.data.objects.new('AutoSun', light_auto_sun)
scene.collection.objects.link(ob_auto_sun)
ob_auto_sun.rotation_euler = (0.872665, 0.174533, 0.523599)
bpy.context.view_layer.update()

